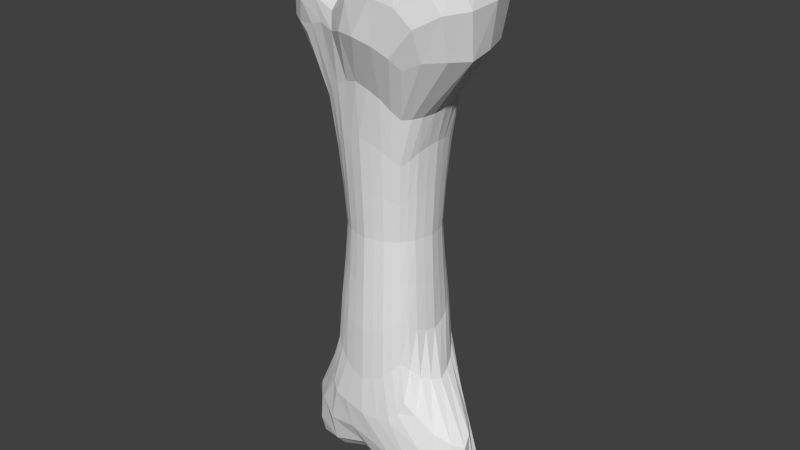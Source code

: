 # Source: Bone.blend  (saved by Blender 2.76.0; exported with 4.5.12 LTS)
import bpy
from mathutils import Matrix  # noqa: F401  (used for matrix-valued properties, if any)

bpy.ops.wm.read_factory_settings(use_empty=True)
scene = bpy.context.scene
scene.name = 'Scene'

# ---- collections
col_collection_1 = bpy.data.collections.new('Collection 1'); scene.collection.children.link(col_collection_1)

# ---- world
world_world = bpy.data.worlds.new('World'); scene.world = world_world
world_world.color = (0.05088, 0.05088, 0.05088)
world_world.use_sun_shadow = False
world_world.sun_shadow_jitter_overblur = 0.0
world_world.cycles.sampling_method = 'MANUAL'
world_world.cycles.sample_map_resolution = 256

# ---- meshes
me_cube_001 = bpy.data.meshes.new('Cube.001')
me_cube_001.from_pydata([(-0.8118, -0.7433, -2.965), (-1.194, -0.7321, 3.23), (-0.8658, 0.6894, -3.039), (-0.9538, 0.7322, 3.165), (0.8755, -0.8162, -2.922), (1.008, -1.047, 3.144), (0.9539, 0.602, -2.887), (0.7627, 1.125, 3.139), (-0.5706, -0.5706, -4.798e-09), (-1.871, 8.495e-11, 3.389), (-0.5706, 0.5706, -4.798e-09), (-1.682, -0.1418, -4.05), (-0.1887, 1.152, 3.52), (0.5706, 0.5706, -4.798e-09), (0.00315, 0.7388, -3.629), (1.744, 0.104, 3.34), (0.5706, -0.5706, -4.798e-09), (1.93, -0.4613, -3.573), (-0.12, -1.165, 3.548), (0.03972, -0.9782, -3.417), (0.349, -0.04157, 4.907), (0.4655, -0.3183, -4.928), (5.065e-10, -0.7939, -4.798e-09), (0.7939, 7.41e-10, -4.798e-09), (5.065e-10, 0.7939, -4.798e-09), (-0.7939, 7.41e-10, -4.798e-09), (-0.6584, -0.6584, 1.408), (-1.496, 0.4354, 3.313), (-0.6584, 0.6584, -1.411), (-1.358, -0.5135, -3.604), (0.3346, 1.245, 3.499), (0.6584, 0.6584, -1.411), (-0.759, 0.7432, -3.532), (1.587, -0.7091, 3.312), (0.6584, -0.6584, -1.411), (1.58, 0.05835, -3.28), (-0.7765, -0.8511, 3.495), (0.6459, -0.9529, -3.345), (-0.6584, -0.6584, -1.411), (-1.71, -0.4354, 3.339), (-0.6584, 0.6584, 1.406), (-1.446, 0.3207, -3.671), (-0.5635, 0.8878, 3.367), (0.6584, 0.6584, 1.423), (0.7542, 0.6711, -3.368), (1.318, 0.9695, 3.457), (0.6584, -0.6584, 1.406), (1.46, -0.7372, -3.334), (0.6028, -1.276, 3.493), (-0.6396, -0.8939, -3.312), (-1.378, 0.0004215, 4.311), (1.631, 0.05038, 4.861), (0.1858, -0.9463, 4.538), (0.008619, 0.9283, 4.423), (1.743, -0.4018, -5.287), (-0.8108, -0.2862, -4.91), (0.496, -0.843, -4.521), (0.5182, 0.238, -4.445), (6.408e-10, -0.8792, -1.788), (6.408e-10, -0.8792, 1.791), (0.351, -0.7185, -3.603e-09), (-0.351, -0.7185, -3.603e-09), (0.8792, 5.127e-10, -1.788), (0.8792, 5.127e-10, 1.693), (0.7185, 0.351, -3.603e-09), (0.7185, -0.351, -3.603e-09), (6.408e-10, 0.8792, -1.788), (6.408e-10, 0.8792, 1.792), (-0.351, 0.7185, -3.603e-09), (0.351, 0.7185, -3.603e-09), (-0.8792, 5.127e-10, -1.788), (-0.8955, 5.127e-10, 1.69), (-0.7185, -0.351, -3.603e-09), (-0.7185, 0.351, -3.603e-09), (-0.8085, 0.3961, 1.59), (-0.8121, -0.3961, 1.591), (-0.8085, -0.3961, -1.65), (0.3961, 0.8085, 1.655), (-0.3961, 0.8085, 1.643), (-0.3961, 0.8085, -1.65), (0.8085, -0.3961, 1.59), (0.8085, 0.3961, 1.612), (0.8085, 0.3961, -1.65), (-0.3961, -0.8085, 1.646), (0.3961, -0.8085, 1.642), (0.3961, -0.8085, -1.65), (-1.0, 0.2354, -4.654), (-0.8139, -0.7373, -4.525), (1.484, -0.8821, -4.712), (1.019, 1.241, 4.499), (1.38, -1.079, 4.545), (-1.261, -0.534, 4.089), (-1.04, 0.5539, 3.935), (1.66, 0.06355, -4.663), (-0.3961, -0.8085, -1.65), (0.8085, -0.3961, -1.65), (0.3961, 0.8085, -1.65), (-0.8085, 0.3961, -1.65), (-0.7769, -0.7026, 2.263), (-1.208, 0.603, 3.282), (-0.7026, 0.7026, -2.255), (-1.052, -0.6411, -3.224), (0.5849, 1.208, 3.331), (0.7116, 0.6974, -2.251), (-0.843, 0.7169, -3.299), (1.287, -0.9582, 3.292), (0.7029, -0.7028, -2.255), (1.197, 0.3737, -3.068), (-1.022, -0.7901, 3.406), (0.7754, -0.8868, -3.143), (-0.6073, -0.6073, -0.6923), (-1.846, -0.2219, 3.356), (-0.6073, 0.6073, 0.6923), (-1.628, 0.08556, -3.911), (-0.3618, 1.013, 3.397), (0.6073, 0.6073, 0.6923), (0.4401, 0.7072, -3.546), (1.607, 0.5646, 3.365), (0.6073, -0.6073, 0.6923), (1.756, -0.6258, -3.479), (0.2306, -1.267, 3.561), (-0.3598, -0.9396, -3.361), (-1.838, 0.0, 3.927), (1.038, -0.004881, 5.214), (-0.004683, -1.139, 4.026), (0.2821, 0.4966, 4.784), (2.041, -0.441, -4.616), (-0.07645, -0.2906, -4.57), (0.3271, -0.9648, -3.97), (0.5321, -0.03631, -4.766), (3.204e-10, -0.9038, -2.744), (5.737e-10, -0.8316, 0.8888), (0.4681, -0.6489, -3.603e-09), (-0.1808, -0.7645, -3.603e-09), (1.141, -0.139, -2.642), (0.8316, 6.268e-10, 0.8811), (0.6489, 0.4681, -3.603e-09), (0.7645, -0.1808, -3.603e-09), (-0.002294, 0.901, -2.748), (5.737e-10, 0.8316, 0.8888), (-0.4681, 0.6489, -3.603e-09), (0.1808, 0.7645, -3.603e-09), (-0.9908, -0.01593, -2.762), (-0.8316, 6.268e-10, 0.881), (-0.6489, -0.4681, -3.603e-09), (-0.7645, 0.1808, -3.603e-09), (-0.6073, -0.6073, 0.6923), (-1.738, 0.2219, 3.332), (-0.6073, 0.6073, -0.6923), (-1.571, -0.3371, -3.882), (0.03925, 1.225, 3.566), (0.6073, 0.6073, -0.6923), (-0.4673, 0.7492, -3.612), (1.752, -0.3304, 3.263), (0.6073, -0.6073, -0.6923), (1.845, -0.2378, -3.439), (-0.445, -0.9656, 3.438), (0.3901, -0.9711, -3.409), (-0.7026, -0.7026, -2.255), (-1.464, -0.6029, 3.32), (-0.7342, 0.7026, 2.243), (-1.128, 0.5242, -3.313), (-0.7736, 0.7947, 3.32), (0.6979, 0.7544, 2.285), (0.8691, 0.6383, -3.11), (0.9997, 1.118, 3.343), (0.7391, -0.7427, 2.224), (1.097, -0.7731, -3.112), (0.8724, -1.193, 3.338), (-0.7569, -0.8197, -3.148), (-0.3754, -0.009851, 4.276), (1.848, 0.1061, 4.101), (0.3376, -0.557, 4.844), (-0.164, 1.111, 3.945), (1.169, -0.3752, -5.349), (-1.394, -0.2592, -4.951), (0.5356, -0.6126, -4.79), (0.3395, 0.4354, -4.021), (5.737e-10, -0.8316, -0.8888), (-0.0001526, -0.9409, 2.738), (0.1808, -0.7645, -3.603e-09), (-0.4681, -0.6489, -3.603e-09), (0.8316, 6.268e-10, -0.8888), (1.008, 0.01514, 2.29), (0.7645, 0.1808, -3.603e-09), (0.6489, -0.4681, -3.603e-09), (5.737e-10, 0.8316, -0.8888), (-0.02165, 0.9437, 2.735), (-0.1808, 0.7645, -3.603e-09), (0.4681, 0.6489, -3.603e-09), (-0.8316, 6.268e-10, -0.8888), (-1.13, 2.563e-10, 2.386), (-0.7645, -0.1808, -3.603e-09), (-0.6489, 0.4681, -3.603e-09), (-0.7574, 0.3705, 0.8151), (-0.9575, 0.4142, 2.31), (-0.8561, 0.2034, 1.65), (-0.7399, 0.5365, 1.483), (-0.7574, -0.3705, 0.8153), (-1.011, -0.4142, 2.317), (-0.7399, -0.5365, 1.484), (-0.8632, -0.2034, 1.651), (-0.8484, -0.4143, -2.573), (-0.7574, -0.3705, -0.8164), (-0.7399, -0.5365, -1.514), (-0.852, -0.2034, -1.735), (0.3705, 0.7574, 0.8164), (0.3997, 0.8996, 2.589), (0.2034, 0.852, 1.742), (0.5365, 0.7399, 1.522), (-0.3705, 0.7574, 0.8164), (-0.4227, 0.8474, 2.538), (-0.5365, 0.7399, 1.506), (-0.2034, 0.852, 1.736), (-0.4168, 0.8417, -2.574), (-0.3705, 0.7574, -0.8164), (-0.5365, 0.7399, -1.514), (-0.2034, 0.852, -1.735), (0.7574, -0.3705, 0.8151), (0.9356, -0.4604, 2.235), (0.852, -0.2034, 1.65), (0.7399, -0.5365, 1.482), (0.7574, 0.3705, 0.8164), (0.8932, 0.5103, 2.316), (0.7399, 0.5365, 1.502), (0.852, 0.2034, 1.667), (0.9794, 0.334, -2.513), (0.7574, 0.3705, -0.8164), (0.7399, 0.5365, -1.514), (0.852, 0.2034, -1.735), (-0.3705, -0.7574, 0.8164), (-0.464, -0.8427, 2.567), (-0.2034, -0.852, 1.738), (-0.5365, -0.7399, 1.508), (0.3705, -0.7574, 0.8164), (0.4493, -0.9028, 2.544), (0.5365, -0.7399, 1.505), (0.2034, -0.852, 1.735), (0.4185, -0.8452, -2.571), (0.3705, -0.7574, -0.8164), (0.5365, -0.7399, -1.514), (0.2034, -0.852, -1.735), (-0.2142, 0.2236, -4.235), (-1.454, 0.2644, -4.435), (-0.8967, -0.03502, -4.881), (-1.034, 0.4914, -4.208), (-0.09946, -0.7933, -4.235), (-1.297, -0.6341, -4.341), (-0.8304, -0.843, -3.999), (-0.7981, -0.5342, -4.758), (1.667, -0.8509, -4.082), (1.048, -0.8816, -4.781), (1.138, -0.9887, -4.063), (1.681, -0.6612, -5.095), (0.5496, 1.148, 4.637), (1.308, 1.202, 4.091), (1.405, 0.7202, 4.7), (0.6057, 1.311, 4.066), (0.8899, -1.083, 4.747), (1.62, -0.9283, 4.045), (1.015, -1.258, 4.135), (1.587, -0.5835, 4.721), (-1.669, -0.4771, 3.81), (-0.4773, -0.6871, 3.981), (-1.064, -0.7173, 3.865), (-1.359, -0.2733, 4.246), (-1.396, 0.4807, 3.75), (-0.4686, 0.6907, 3.919), (-1.282, 0.2789, 4.194), (-0.7669, 0.7506, 3.662), (1.858, -0.005243, -3.977), (1.161, 0.1439, -4.775), (1.734, -0.1606, -5.082), (1.348, 0.2996, -4.021), (-0.4142, -0.8427, -2.573), (-0.3705, -0.7574, -0.8164), (-0.2034, -0.852, -1.735), (-0.5365, -0.7399, -1.514), (0.9446, -0.474, -2.528), (0.7574, -0.3705, -0.8164), (0.852, -0.2034, -1.735), (0.7399, -0.5365, -1.514), (0.4401, 0.8275, -2.561), (0.3705, 0.7574, -0.8164), (0.2034, 0.852, -1.735), (0.5365, 0.7399, -1.514), (-0.8588, 0.4082, -2.583), (-0.7574, 0.3705, -0.8164), (-0.852, 0.2034, -1.735), (-0.7399, 0.5365, -1.514), (-0.6878, 0.4972, -0.7462), (-0.8027, 0.1906, -0.8608), (-0.9355, 0.1979, -2.698), (0.4972, 0.6878, -0.7462), (0.1906, 0.8027, -0.8608), (0.227, 0.8715, -2.673), (0.6878, -0.4972, -0.7462), (0.8027, -0.1906, -0.8608), (1.061, -0.3179, -2.601), (-0.4972, -0.6878, -0.7462), (-0.1906, -0.8027, -0.8608), (-0.2119, -0.8803, -2.679), (0.9624, 0.3659, -4.19), (1.198, -0.1122, -5.161), (2.034, -0.2356, -4.361), (-0.4412, 0.9079, 3.638), (-0.4186, 0.3584, 4.197), (-1.695, 0.2444, 3.842), (-0.4124, -0.3633, 4.207), (-0.5069, -0.8782, 3.725), (-1.387, -0.6537, 3.709), (1.825, -0.4791, 4.053), (1.285, -1.172, 3.843), (0.5457, -1.239, 4.191), (0.9007, 1.284, 3.805), (1.665, 0.7237, 4.108), (0.91, 0.6486, 4.978), (1.183, -0.6555, -5.18), (0.7912, -0.9939, -4.124), (1.225, -0.9134, -3.616), (-1.362, -0.4654, -4.765), (-1.113, -0.74, -3.722), (-0.2598, -0.9193, -3.873), (-1.258, 0.5113, -3.88), (-1.457, -0.0142, -4.797), (-0.09852, -0.03064, -4.468), (0.1906, -0.8027, -0.8608), (0.4972, -0.6878, -0.7462), (0.5703, -0.7816, -2.393), (0.2237, -0.9421, 2.671), (0.6085, -0.8302, 2.367), (0.4972, -0.6878, 0.7462), (-0.632, -0.7806, 2.407), (-0.2341, -0.8863, 2.673), (-0.1906, -0.8027, 0.8608), (0.8027, 0.1906, -0.8608), (0.6878, 0.4972, -0.7462), (0.8325, 0.5383, -2.371), (0.9674, 0.2685, 2.302), (0.7988, 0.6531, 2.296), (0.6878, 0.4972, 0.7462), (0.8465, -0.6238, 2.226), (0.9864, -0.2341, 2.244), (0.8027, -0.1906, 0.8559), (-0.1906, 0.8027, -0.8608), (-0.4972, 0.6878, -0.7462), (-0.5688, 0.7806, -2.393), (-0.213, 0.8965, 2.664), (-0.5922, 0.7807, 2.382), (-0.4972, 0.6878, 0.7462), (0.5601, 0.8392, 2.423), (0.1872, 0.9363, 2.692), (0.1906, 0.8027, 0.8608), (-0.8027, -0.1906, -0.8608), (-0.6878, -0.4972, -0.7462), (-0.7806, -0.5688, -2.393), (-1.096, -0.2119, 2.348), (-0.8996, -0.5688, 2.277), (-0.6878, -0.4972, 0.7462), (-0.8521, 0.5688, 2.268), (-1.056, 0.2119, 2.343), (-0.8027, 0.1906, 0.8559), (-0.6878, 0.4972, 0.7462), (-0.8027, -0.1906, 0.8561), (-0.926, -0.2189, -2.687), (0.4972, 0.6878, 0.7462), (-0.1906, 0.8027, 0.8608), (-0.2183, 0.8779, -2.684), (0.6878, -0.4972, 0.7462), (0.8027, 0.1906, 0.859), (1.085, 0.09207, -2.59), (-0.4972, -0.6878, 0.7462), (0.1906, -0.8027, 0.8608), (0.2125, -0.8807, -2.679), (-0.4149, 0.445, -4.026), (-0.04151, -0.564, -4.442), (1.931, -0.6684, -4.418), (0.198, 1.265, 4.115), (1.053, -0.6152, 5.036), (-1.82, -0.2441, 3.871), (-1.068, 0.6597, 3.614), (1.392, 0.2919, -3.533), (-0.5688, -0.7806, -2.393), (0.8068, -0.5841, -2.382), (0.585, 0.7711, -2.386), (-0.7806, 0.5688, -2.393)], [], [(385, 100, 2, 161), (384, 103, 6, 164), (383, 106, 4, 167), (382, 158, 0, 169), (381, 164, 6, 107), (380, 162, 3, 99), (379, 122, 9, 111), (378, 123, 20, 172), (377, 150, 12, 173), (376, 126, 17, 119), (375, 127, 21, 176), (374, 152, 14, 177), (373, 130, 19, 157), (372, 131, 22, 180), (371, 146, 8, 181), (370, 134, 17, 155), (369, 135, 23, 184), (368, 118, 16, 185), (367, 138, 14, 152), (366, 139, 24, 188), (365, 115, 13, 189), (364, 142, 11, 149), (363, 143, 25, 192), (362, 112, 10, 193), (361, 194, 73, 145), (360, 195, 74, 196), (359, 160, 40, 197), (358, 198, 72, 144), (357, 199, 75, 200), (356, 191, 71, 201), (355, 202, 29, 101), (354, 203, 76, 204), (353, 190, 70, 205), (352, 206, 69, 141), (351, 207, 77, 208), (350, 163, 43, 209), (349, 210, 68, 140), (348, 211, 78, 212), (347, 187, 67, 213), (346, 214, 32, 104), (345, 215, 79, 216), (344, 186, 66, 217), (343, 218, 65, 137), (342, 219, 80, 220), (341, 166, 46, 221), (340, 222, 64, 136), (339, 223, 81, 224), (338, 183, 63, 225), (337, 226, 35, 107), (336, 227, 82, 228), (335, 182, 62, 229), (334, 230, 61, 133), (333, 231, 83, 232), (332, 98, 26, 233), (331, 234, 60, 132), (330, 235, 84, 236), (329, 179, 59, 237), (328, 238, 37, 109), (327, 239, 85, 240), (326, 178, 58, 241), (325, 242, 57, 129), (324, 243, 86, 244), (323, 104, 32, 245), (322, 246, 56, 128), (321, 247, 87, 248), (320, 175, 55, 249), (319, 250, 47, 167), (318, 251, 88, 252), (317, 174, 54, 253), (316, 254, 53, 125), (315, 255, 89, 256), (314, 102, 30, 257), (313, 258, 52, 124), (312, 259, 90, 260), (311, 171, 51, 261), (310, 262, 39, 159), (309, 263, 91, 264), (308, 170, 50, 265), (307, 266, 27, 147), (306, 267, 92, 268), (305, 114, 42, 269), (304, 270, 35, 155), (303, 271, 93, 272), (302, 116, 44, 273), (301, 274, 49, 121), (300, 275, 94, 276), (299, 110, 38, 277), (298, 278, 47, 119), (297, 279, 95, 280), (296, 154, 34, 281), (295, 282, 44, 116), (294, 283, 96, 284), (293, 151, 31, 285), (292, 286, 41, 113), (291, 287, 97, 288), (290, 148, 28, 289), (287, 290, 289, 97), (73, 193, 290, 287), (193, 10, 148, 290), (190, 291, 288, 70), (25, 145, 291, 190), (145, 73, 287, 291), (142, 292, 113, 11), (70, 288, 292, 142), (288, 97, 286, 292), (283, 293, 285, 96), (69, 189, 293, 283), (189, 13, 151, 293), (186, 294, 284, 66), (24, 141, 294, 186), (141, 69, 283, 294), (138, 295, 116, 14), (66, 284, 295, 138), (284, 96, 282, 295), (279, 296, 281, 95), (65, 185, 296, 279), (185, 16, 154, 296), (182, 297, 280, 62), (23, 137, 297, 182), (137, 65, 279, 297), (134, 298, 119, 17), (62, 280, 298, 134), (280, 95, 278, 298), (275, 299, 277, 94), (61, 181, 299, 275), (181, 8, 110, 299), (178, 300, 276, 58), (22, 133, 300, 178), (133, 61, 275, 300), (130, 301, 121, 19), (58, 276, 301, 130), (276, 94, 274, 301), (271, 302, 273, 93), (57, 177, 302, 271), (177, 14, 116, 302), (174, 303, 272, 54), (21, 129, 303, 174), (129, 57, 271, 303), (126, 304, 155, 17), (54, 272, 304, 126), (272, 93, 270, 304), (267, 305, 269, 92), (53, 173, 305, 267), (173, 12, 114, 305), (170, 306, 268, 50), (20, 125, 306, 170), (125, 53, 267, 306), (122, 307, 147, 9), (50, 268, 307, 122), (268, 92, 266, 307), (263, 308, 265, 91), (52, 172, 308, 263), (172, 20, 170, 308), (156, 309, 264, 36), (18, 124, 309, 156), (124, 52, 263, 309), (108, 310, 159, 1), (36, 264, 310, 108), (264, 91, 262, 310), (259, 311, 261, 90), (33, 153, 311, 259), (153, 15, 171, 311), (168, 312, 260, 48), (5, 105, 312, 168), (105, 33, 259, 312), (120, 313, 124, 18), (48, 260, 313, 120), (260, 90, 258, 313), (255, 314, 257, 89), (45, 165, 314, 255), (165, 7, 102, 314), (171, 315, 256, 51), (15, 117, 315, 171), (117, 45, 255, 315), (123, 316, 125, 20), (51, 256, 316, 123), (256, 89, 254, 316), (251, 317, 253, 88), (56, 176, 317, 251), (176, 21, 174, 317), (157, 318, 252, 37), (19, 128, 318, 157), (128, 56, 251, 318), (109, 319, 167, 4), (37, 252, 319, 109), (252, 88, 250, 319), (247, 320, 249, 87), (29, 149, 320, 247), (149, 11, 175, 320), (169, 321, 248, 49), (0, 101, 321, 169), (101, 29, 247, 321), (121, 322, 128, 19), (49, 248, 322, 121), (248, 87, 246, 322), (243, 323, 245, 86), (41, 161, 323, 243), (161, 2, 104, 323), (175, 324, 244, 55), (11, 113, 324, 175), (113, 41, 243, 324), (127, 325, 129, 21), (55, 244, 325, 127), (244, 86, 242, 325), (239, 326, 241, 85), (60, 180, 326, 239), (180, 22, 178, 326), (154, 327, 240, 34), (16, 132, 327, 154), (132, 60, 239, 327), (106, 328, 109, 4), (34, 240, 328, 106), (240, 85, 238, 328), (235, 329, 237, 84), (48, 120, 329, 235), (120, 18, 179, 329), (166, 330, 236, 46), (5, 168, 330, 166), (168, 48, 235, 330), (118, 331, 132, 16), (46, 236, 331, 118), (236, 84, 234, 331), (231, 332, 233, 83), (36, 108, 332, 231), (108, 1, 98, 332), (179, 333, 232, 59), (18, 156, 333, 179), (156, 36, 231, 333), (131, 334, 133, 22), (59, 232, 334, 131), (232, 83, 230, 334), (227, 335, 229, 82), (64, 184, 335, 227), (184, 23, 182, 335), (151, 336, 228, 31), (13, 136, 336, 151), (136, 64, 227, 336), (103, 337, 107, 6), (31, 228, 337, 103), (228, 82, 226, 337), (223, 338, 225, 81), (45, 117, 338, 223), (117, 15, 183, 338), (163, 339, 224, 43), (7, 165, 339, 163), (165, 45, 223, 339), (115, 340, 136, 13), (43, 224, 340, 115), (224, 81, 222, 340), (219, 341, 221, 80), (33, 105, 341, 219), (105, 5, 166, 341), (183, 342, 220, 63), (15, 153, 342, 183), (153, 33, 219, 342), (135, 343, 137, 23), (63, 220, 343, 135), (220, 80, 218, 343), (215, 344, 217, 79), (68, 188, 344, 215), (188, 24, 186, 344), (148, 345, 216, 28), (10, 140, 345, 148), (140, 68, 215, 345), (100, 346, 104, 2), (28, 216, 346, 100), (216, 79, 214, 346), (211, 347, 213, 78), (42, 114, 347, 211), (114, 12, 187, 347), (160, 348, 212, 40), (3, 162, 348, 160), (162, 42, 211, 348), (112, 349, 140, 10), (40, 212, 349, 112), (212, 78, 210, 349), (207, 350, 209, 77), (30, 102, 350, 207), (102, 7, 163, 350), (187, 351, 208, 67), (12, 150, 351, 187), (150, 30, 207, 351), (139, 352, 141, 24), (67, 208, 352, 139), (208, 77, 206, 352), (203, 353, 205, 76), (72, 192, 353, 203), (192, 25, 190, 353), (110, 354, 204, 38), (8, 144, 354, 110), (144, 72, 203, 354), (158, 355, 101, 0), (38, 204, 355, 158), (204, 76, 202, 355), (199, 356, 201, 75), (39, 111, 356, 199), (111, 9, 191, 356), (98, 357, 200, 26), (1, 159, 357, 98), (159, 39, 199, 357), (146, 358, 144, 8), (26, 200, 358, 146), (200, 75, 198, 358), (195, 359, 197, 74), (27, 99, 359, 195), (99, 3, 160, 359), (191, 360, 196, 71), (9, 147, 360, 191), (147, 27, 195, 360), (143, 361, 145, 25), (71, 196, 361, 143), (196, 74, 194, 361), (194, 362, 193, 73), (74, 197, 362, 194), (197, 40, 112, 362), (198, 363, 192, 72), (75, 201, 363, 198), (201, 71, 143, 363), (202, 364, 149, 29), (76, 205, 364, 202), (205, 70, 142, 364), (206, 365, 189, 69), (77, 209, 365, 206), (209, 43, 115, 365), (210, 366, 188, 68), (78, 213, 366, 210), (213, 67, 139, 366), (214, 367, 152, 32), (79, 217, 367, 214), (217, 66, 138, 367), (218, 368, 185, 65), (80, 221, 368, 218), (221, 46, 118, 368), (222, 369, 184, 64), (81, 225, 369, 222), (225, 63, 135, 369), (226, 370, 155, 35), (82, 229, 370, 226), (229, 62, 134, 370), (230, 371, 181, 61), (83, 233, 371, 230), (233, 26, 146, 371), (234, 372, 180, 60), (84, 237, 372, 234), (237, 59, 131, 372), (238, 373, 157, 37), (85, 241, 373, 238), (241, 58, 130, 373), (242, 374, 177, 57), (86, 245, 374, 242), (245, 32, 152, 374), (246, 375, 176, 56), (87, 249, 375, 246), (249, 55, 127, 375), (250, 376, 119, 47), (88, 253, 376, 250), (253, 54, 126, 376), (254, 377, 173, 53), (89, 257, 377, 254), (257, 30, 150, 377), (258, 378, 172, 52), (90, 261, 378, 258), (261, 51, 123, 378), (262, 379, 111, 39), (91, 265, 379, 262), (265, 50, 122, 379), (266, 380, 99, 27), (92, 269, 380, 266), (269, 42, 162, 380), (270, 381, 107, 35), (93, 273, 381, 270), (273, 44, 164, 381), (274, 382, 169, 49), (94, 277, 382, 274), (277, 38, 158, 382), (278, 383, 167, 47), (95, 281, 383, 278), (281, 34, 106, 383), (282, 384, 164, 44), (96, 285, 384, 282), (285, 31, 103, 384), (286, 385, 161, 41), (97, 289, 385, 286), (289, 28, 100, 385)])
_uv = me_cube_001.uv_layers.new(name='UVMap')
_uv.uv.foreach_set('vector', [0.4392, 0.584, 0.4458, 0.5758, 0.4442, 0.6226, 0.4295, 0.6408, 0.6862, 0.5638, 0.6921, 0.5563, 0.7022, 0.5944, 0.6991, 0.6071, 0.5013, 0.7356, 0.4944, 0.7384, 0.4871, 0.7184, 0.4937, 0.7068, 0.7884, 0.5147, 0.7941, 0.5065, 0.7931, 0.5482, 0.7883, 0.559, 0.7268, 0.6333, 0.6991, 0.6071, 0.7022, 0.5944, 0.7185, 0.6054, 0.3827, 0.2481, 0.4024, 0.2614, 0.3936, 0.2724, 0.3773, 0.2686, 0.8322, 0.1456, 0.8456, 0.1424, 0.8459, 0.174, 0.8337, 0.1759, 0.1798, 0.7117, 0.2111, 0.695, 0.2223, 0.7335, 0.1979, 0.7484, 0.4542, 0.2054, 0.4501, 0.2385, 0.4381, 0.2439, 0.4346, 0.2192, 0.7875, 0.6848, 0.7778, 0.6976, 0.7755, 0.636, 0.781, 0.6291, 0.2554, 0.6163, 0.254, 0.6315, 0.2257, 0.6448, 0.2254, 0.6282, 0.548, 0.5712, 0.5476, 0.5408, 0.5732, 0.5444, 0.5892, 0.5751, 0.2436, 0.518, 0.2553, 0.5218, 0.2549, 0.5523, 0.236, 0.5499, 0.2396, 0.3466, 0.2501, 0.3455, 0.2507, 0.3904, 0.2407, 0.3902, 0.7928, 0.3302, 0.7984, 0.3333, 0.7999, 0.374, 0.7945, 0.3741, 0.7306, 0.5761, 0.7438, 0.5787, 0.7755, 0.636, 0.7622, 0.6284, 0.716, 0.3731, 0.7265, 0.3714, 0.727, 0.4228, 0.717, 0.4232, 0.2093, 0.3589, 0.215, 0.3585, 0.2174, 0.3939, 0.2119, 0.3967, 0.5635, 0.4932, 0.5754, 0.4966, 0.5732, 0.5444, 0.5476, 0.5408, 0.4476, 0.3925, 0.4568, 0.3884, 0.4625, 0.4385, 0.4535, 0.4409, 0.6849, 0.3798, 0.6911, 0.3832, 0.6933, 0.4235, 0.6874, 0.4232, 0.8227, 0.5319, 0.8343, 0.5363, 0.8354, 0.6116, 0.8236, 0.6017, 0.8231, 0.3236, 0.8337, 0.3222, 0.8332, 0.374, 0.8231, 0.374, 0.4168, 0.4042, 0.4242, 0.4068, 0.4301, 0.4453, 0.4234, 0.4458, 0.8436, 0.3237, 0.8528, 0.3262, 0.8512, 0.3742, 0.8426, 0.3741, 0.8478, 0.2361, 0.8576, 0.2382, 0.8548, 0.2806, 0.845, 0.277, 0.3999, 0.3208, 0.4096, 0.3213, 0.418, 0.3674, 0.41, 0.3634, 0.8053, 0.3301, 0.8129, 0.326, 0.8134, 0.374, 0.8063, 0.374, 0.804, 0.2399, 0.8136, 0.2375, 0.8122, 0.2804, 0.8038, 0.2866, 0.8255, 0.2357, 0.8373, 0.2335, 0.8345, 0.2746, 0.8232, 0.2769, 0.8022, 0.5146, 0.8113, 0.5252, 0.8117, 0.5855, 0.8013, 0.5633, 0.8051, 0.4179, 0.8128, 0.422, 0.8119, 0.471, 0.8036, 0.463, 0.823, 0.4246, 0.8335, 0.4263, 0.834, 0.4791, 0.8227, 0.476, 0.5914, 0.3276, 0.6009, 0.3322, 0.5982, 0.3726, 0.5892, 0.3702, 0.595, 0.2352, 0.6063, 0.2424, 0.604, 0.2903, 0.5939, 0.2837, 0.6144, 0.2532, 0.6212, 0.2634, 0.6171, 0.3078, 0.611, 0.2997, 0.4313, 0.4027, 0.4385, 0.3973, 0.4445, 0.4431, 0.4371, 0.4443, 0.4173, 0.3119, 0.4257, 0.301, 0.4326, 0.3511, 0.4253, 0.3605, 0.4356, 0.2912, 0.4451, 0.2847, 0.4513, 0.3375, 0.4418, 0.3434, 0.4553, 0.5823, 0.4654, 0.5907, 0.4545, 0.6493, 0.4481, 0.6371, 0.4428, 0.4873, 0.4512, 0.4899, 0.4581, 0.5378, 0.4487, 0.5317, 0.461, 0.4901, 0.4706, 0.4892, 0.479, 0.5404, 0.4687, 0.5402, 0.7359, 0.3721, 0.7446, 0.3737, 0.744, 0.4213, 0.7359, 0.4221, 0.7396, 0.2916, 0.7505, 0.2912, 0.7458, 0.3286, 0.7364, 0.3258, 0.2006, 0.2811, 0.2078, 0.2781, 0.2121, 0.3215, 0.2061, 0.3211, 0.6982, 0.3801, 0.7059, 0.3759, 0.7073, 0.4235, 0.7, 0.4235, 0.69, 0.2904, 0.699, 0.2893, 0.7044, 0.3297, 0.6961, 0.3362, 0.7129, 0.2897, 0.7269, 0.2898, 0.7262, 0.3241, 0.7152, 0.3261, 0.7027, 0.5634, 0.7161, 0.5718, 0.7419, 0.6187, 0.7185, 0.6054, 0.7002, 0.4675, 0.7081, 0.4715, 0.7087, 0.5206, 0.7, 0.5128, 0.7183, 0.4738, 0.7288, 0.475, 0.7308, 0.5278, 0.7197, 0.5252, 0.26, 0.349, 0.2692, 0.3537, 0.2686, 0.395, 0.2601, 0.3924, 0.2613, 0.2575, 0.2732, 0.2656, 0.2702, 0.3115, 0.2603, 0.3044, 0.2816, 0.2764, 0.2886, 0.2869, 0.2827, 0.3296, 0.277, 0.3213, 0.2219, 0.354, 0.2294, 0.3491, 0.231, 0.3906, 0.2238, 0.3921, 0.2158, 0.2691, 0.225, 0.2591, 0.2277, 0.3068, 0.2195, 0.3148, 0.2374, 0.253, 0.2493, 0.2512, 0.2497, 0.2996, 0.2385, 0.302, 0.2228, 0.5049, 0.232, 0.5125, 0.222, 0.5458, 0.214, 0.5372, 0.2236, 0.4274, 0.2314, 0.4294, 0.2316, 0.4686, 0.2231, 0.4632, 0.2416, 0.4312, 0.2522, 0.4329, 0.2539, 0.4756, 0.2426, 0.4726, 0.5618, 0.61, 0.5573, 0.5897, 0.5971, 0.603, 0.5958, 0.6277, 0.4871, 0.6184, 0.4894, 0.5917, 0.5137, 0.6054, 0.5174, 0.626, 0.4277, 0.6747, 0.4481, 0.6371, 0.4545, 0.6493, 0.4396, 0.69, 0.2708, 0.5784, 0.2611, 0.5992, 0.2301, 0.608, 0.24, 0.5781, 0.3141, 0.5819, 0.3234, 0.6169, 0.299, 0.6197, 0.3006, 0.5906, 0.3253, 0.6434, 0.3247, 0.6593, 0.2938, 0.6529, 0.2959, 0.6375, 0.1908, 0.5568, 0.1669, 0.5789, 0.1757, 0.547, 0.1953, 0.5372, 0.2156, 0.5819, 0.2012, 0.6161, 0.1778, 0.61, 0.1969, 0.5769, 0.1917, 0.6421, 0.1892, 0.6593, 0.1587, 0.6519, 0.1649, 0.6346, 0.4599, 0.1424, 0.4622, 0.1701, 0.4329, 0.1885, 0.4287, 0.1614, 0.699, 0.1888, 0.6678, 0.1895, 0.6602, 0.1644, 0.6938, 0.1528, 0.638, 0.1736, 0.6194, 0.1974, 0.6063, 0.1868, 0.6224, 0.1588, 0.1509, 0.7597, 0.1579, 0.7344, 0.1791, 0.7685, 0.1671, 0.7865, 0.1819, 0.1815, 0.1607, 0.1773, 0.1749, 0.1494, 0.1971, 0.1662, 0.7646, 0.189, 0.7344, 0.1881, 0.7325, 0.1424, 0.765, 0.1485, 0.8052, 0.1554, 0.818, 0.1493, 0.8206, 0.1769, 0.8088, 0.1782, 0.1874, 0.8073, 0.1994, 0.7991, 0.2283, 0.8351, 0.2113, 0.8311, 0.2162, 0.7857, 0.2326, 0.7739, 0.2593, 0.8255, 0.2452, 0.8323, 0.34, 0.2415, 0.3615, 0.244, 0.359, 0.2699, 0.3413, 0.2709, 0.3977, 0.2038, 0.408, 0.2224, 0.3782, 0.2288, 0.3568, 0.2158, 0.4183, 0.2393, 0.427, 0.2525, 0.4143, 0.2563, 0.3986, 0.2416, 0.7666, 0.6832, 0.751, 0.6606, 0.7419, 0.6187, 0.7622, 0.6284, 0.6311, 0.6525, 0.6312, 0.6252, 0.6582, 0.6251, 0.6602, 0.6531, 0.6226, 0.5887, 0.5971, 0.5436, 0.6144, 0.5379, 0.6436, 0.5848, 0.2663, 0.5207, 0.2766, 0.5179, 0.2902, 0.554, 0.2758, 0.5532, 0.2621, 0.4336, 0.2711, 0.434, 0.2741, 0.4735, 0.2644, 0.4751, 0.7927, 0.4179, 0.7983, 0.4147, 0.7961, 0.4569, 0.7903, 0.4631, 0.5184, 0.7292, 0.5087, 0.7307, 0.5041, 0.6878, 0.5166, 0.6754, 0.7382, 0.4726, 0.7467, 0.4692, 0.7501, 0.5182, 0.7409, 0.524, 0.752, 0.4644, 0.7563, 0.4605, 0.7608, 0.5027, 0.756, 0.5095, 0.5878, 0.4952, 0.5994, 0.4923, 0.6144, 0.5379, 0.5971, 0.5436, 0.5885, 0.4103, 0.5982, 0.4106, 0.5984, 0.449, 0.588, 0.4507, 0.6869, 0.4671, 0.6929, 0.4643, 0.6921, 0.5067, 0.6859, 0.5124, 0.8452, 0.5326, 0.8556, 0.5259, 0.8576, 0.5895, 0.847, 0.6035, 0.8435, 0.4247, 0.8526, 0.4222, 0.8545, 0.4712, 0.8446, 0.4761, 0.4283, 0.4888, 0.435, 0.4853, 0.4399, 0.5271, 0.4332, 0.5333, 0.4218, 0.493, 0.4283, 0.4888, 0.4332, 0.5333, 0.4268, 0.5411, 0.4166, 0.446, 0.4234, 0.4458, 0.4283, 0.4888, 0.4218, 0.493, 0.4234, 0.4458, 0.4301, 0.4453, 0.435, 0.4853, 0.4283, 0.4888, 0.8335, 0.4263, 0.8435, 0.4247, 0.8446, 0.4761, 0.834, 0.4791, 0.8332, 0.374, 0.8426, 0.3741, 0.8435, 0.4247, 0.8335, 0.4263, 0.8426, 0.3741, 0.8512, 0.3742, 0.8526, 0.4222, 0.8435, 0.4247, 0.8343, 0.5363, 0.8452, 0.5326, 0.847, 0.6035, 0.8354, 0.6116, 0.834, 0.4791, 0.8446, 0.4761, 0.8452, 0.5326, 0.8343, 0.5363, 0.8446, 0.4761, 0.8545, 0.4712, 0.8556, 0.5259, 0.8452, 0.5326, 0.6811, 0.4708, 0.6869, 0.4671, 0.6859, 0.5124, 0.68, 0.5199, 0.6818, 0.4229, 0.6874, 0.4232, 0.6869, 0.4671, 0.6811, 0.4708, 0.6874, 0.4232, 0.6933, 0.4235, 0.6929, 0.4643, 0.6869, 0.4671, 0.5782, 0.4097, 0.5885, 0.4103, 0.588, 0.4507, 0.577, 0.4513, 0.5795, 0.3683, 0.5892, 0.3702, 0.5885, 0.4103, 0.5782, 0.4097, 0.5892, 0.3702, 0.5982, 0.3726, 0.5982, 0.4106, 0.5885, 0.4103, 0.5754, 0.4966, 0.5878, 0.4952, 0.5971, 0.5436, 0.5732, 0.5444, 0.577, 0.4513, 0.588, 0.4507, 0.5878, 0.4952, 0.5754, 0.4966, 0.588, 0.4507, 0.5984, 0.449, 0.5994, 0.4923, 0.5878, 0.4952, 0.7467, 0.4692, 0.752, 0.4644, 0.756, 0.5095, 0.7501, 0.5182, 0.744, 0.4213, 0.7489, 0.4206, 0.752, 0.4644, 0.7467, 0.4692, 0.2119, 0.3967, 0.2174, 0.3939, 0.2167, 0.4266, 0.2111, 0.4322, 0.7288, 0.475, 0.7382, 0.4726, 0.7409, 0.524, 0.7308, 0.5278, 0.727, 0.4228, 0.7359, 0.4221, 0.7382, 0.4726, 0.7288, 0.475, 0.7359, 0.4221, 0.744, 0.4213, 0.7467, 0.4692, 0.7382, 0.4726, 0.5282, 0.7305, 0.5184, 0.7292, 0.5166, 0.6754, 0.5282, 0.6711, 0.7308, 0.5278, 0.7409, 0.524, 0.7516, 0.5753, 0.7438, 0.5787, 0.7409, 0.524, 0.7501, 0.5182, 0.7577, 0.57, 0.7516, 0.5753, 0.2711, 0.434, 0.277, 0.4335, 0.2806, 0.4699, 0.2741, 0.4735, 0.7894, 0.3741, 0.7945, 0.3741, 0.7927, 0.4179, 0.7875, 0.4221, 0.7945, 0.3741, 0.7999, 0.374, 0.7983, 0.4147, 0.7927, 0.4179, 0.2522, 0.4329, 0.2621, 0.4336, 0.2644, 0.4751, 0.2539, 0.4756, 0.2507, 0.3904, 0.2601, 0.3924, 0.2621, 0.4336, 0.2522, 0.4329, 0.2601, 0.3924, 0.2686, 0.395, 0.2711, 0.434, 0.2621, 0.4336, 0.2553, 0.5218, 0.2663, 0.5207, 0.2758, 0.5532, 0.2549, 0.5523, 0.2539, 0.4756, 0.2644, 0.4751, 0.2663, 0.5207, 0.2553, 0.5218, 0.2644, 0.4751, 0.2741, 0.4735, 0.2766, 0.5179, 0.2663, 0.5207, 0.6312, 0.6252, 0.6226, 0.5887, 0.6436, 0.5848, 0.6582, 0.6251, 0.5971, 0.603, 0.5892, 0.5751, 0.6226, 0.5887, 0.6312, 0.6252, 0.5892, 0.5751, 0.5732, 0.5444, 0.5971, 0.5436, 0.6226, 0.5887, 0.6277, 0.6702, 0.6311, 0.6525, 0.6602, 0.6531, 0.659, 0.6711, 0.5902, 0.6446, 0.5958, 0.6277, 0.6311, 0.6525, 0.6277, 0.6702, 0.5958, 0.6277, 0.5971, 0.603, 0.6312, 0.6252, 0.6311, 0.6525, 0.7778, 0.6976, 0.7666, 0.6832, 0.7622, 0.6284, 0.7755, 0.636, 0.7714, 0.7356, 0.7584, 0.7243, 0.7666, 0.6832, 0.7778, 0.6976, 0.7584, 0.7243, 0.7449, 0.7001, 0.751, 0.6606, 0.7666, 0.6832, 0.408, 0.2224, 0.4183, 0.2393, 0.3986, 0.2416, 0.3782, 0.2288, 0.4329, 0.1885, 0.4346, 0.2192, 0.4183, 0.2393, 0.408, 0.2224, 0.4346, 0.2192, 0.4381, 0.2439, 0.427, 0.2525, 0.4183, 0.2393, 0.2326, 0.7739, 0.2495, 0.7667, 0.2679, 0.8137, 0.2593, 0.8255, 0.2223, 0.7335, 0.247, 0.7232, 0.2495, 0.7667, 0.2326, 0.7739, 0.4287, 0.1614, 0.4329, 0.1885, 0.408, 0.2224, 0.3977, 0.2038, 0.3253, 0.2372, 0.34, 0.2415, 0.3413, 0.2709, 0.328, 0.2682, 0.3429, 0.2089, 0.3568, 0.2158, 0.34, 0.2415, 0.3253, 0.2372, 0.3568, 0.2158, 0.3782, 0.2288, 0.3615, 0.244, 0.34, 0.2415, 0.1994, 0.7991, 0.2162, 0.7857, 0.2452, 0.8323, 0.2283, 0.8351, 0.2679, 0.6859, 0.2731, 0.6593, 0.3092, 0.6765, 0.3034, 0.6978, 0.1979, 0.7484, 0.2223, 0.7335, 0.2326, 0.7739, 0.2162, 0.7857, 0.2726, 0.2187, 0.2745, 0.2078, 0.3023, 0.2094, 0.2889, 0.2216, 0.2942, 0.7375, 0.2783, 0.7151, 0.304, 0.7161, 0.3092, 0.7331, 0.2783, 0.7151, 0.2679, 0.6859, 0.3034, 0.6978, 0.304, 0.7161, 0.3015, 0.2294, 0.319, 0.2211, 0.3229, 0.2423, 0.3102, 0.241, 0.2889, 0.2216, 0.3023, 0.2094, 0.319, 0.2211, 0.3015, 0.2294, 0.2113, 0.8311, 0.2283, 0.8351, 0.237, 0.8564, 0.2201, 0.847, 0.7845, 0.1871, 0.7646, 0.189, 0.765, 0.1485, 0.7875, 0.1562, 0.7734, 0.2306, 0.7566, 0.2354, 0.7646, 0.189, 0.7845, 0.1871, 0.7566, 0.2354, 0.7337, 0.2322, 0.7344, 0.1881, 0.7646, 0.189, 0.2049, 0.2083, 0.1819, 0.1815, 0.1971, 0.1662, 0.2202, 0.1997, 0.1961, 0.2216, 0.1799, 0.2154, 0.1819, 0.1815, 0.2049, 0.2083, 0.1799, 0.2154, 0.1607, 0.2205, 0.1607, 0.1773, 0.1819, 0.1815, 0.24, 0.1989, 0.222, 0.1669, 0.2505, 0.1816, 0.2575, 0.205, 0.2202, 0.1997, 0.1971, 0.1662, 0.222, 0.1669, 0.24, 0.1989, 0.1971, 0.1662, 0.1749, 0.1494, 0.201, 0.1424, 0.222, 0.1669, 0.6602, 0.1648, 0.638, 0.1736, 0.6224, 0.1588, 0.6453, 0.1424, 0.6584, 0.203, 0.6416, 0.2019, 0.638, 0.1736, 0.6602, 0.1648, 0.6416, 0.2019, 0.6284, 0.2103, 0.6194, 0.1974, 0.638, 0.1736, 0.7344, 0.1881, 0.699, 0.1888, 0.6938, 0.1528, 0.7325, 0.1424, 0.7337, 0.2322, 0.7072, 0.2314, 0.699, 0.1888, 0.7344, 0.1881, 0.7072, 0.2314, 0.6809, 0.2259, 0.6678, 0.1895, 0.699, 0.1888, 0.2111, 0.695, 0.2409, 0.6854, 0.247, 0.7232, 0.2223, 0.7335, 0.193, 0.6647, 0.2272, 0.6593, 0.2409, 0.6854, 0.2111, 0.695, 0.2272, 0.6593, 0.258, 0.6665, 0.2679, 0.6926, 0.2409, 0.6854, 0.2012, 0.6161, 0.1917, 0.6421, 0.1649, 0.6346, 0.1778, 0.61, 0.2301, 0.608, 0.2254, 0.6282, 0.1917, 0.6421, 0.2012, 0.6161, 0.2254, 0.6282, 0.2257, 0.6448, 0.1892, 0.6593, 0.1917, 0.6421, 0.236, 0.5499, 0.2156, 0.5819, 0.1969, 0.5769, 0.222, 0.5458, 0.2549, 0.5523, 0.24, 0.5781, 0.2156, 0.5819, 0.236, 0.5499, 0.24, 0.5781, 0.2301, 0.608, 0.2012, 0.6161, 0.2156, 0.5819, 0.214, 0.5372, 0.1908, 0.5568, 0.1953, 0.5372, 0.2075, 0.5279, 0.222, 0.5458, 0.1969, 0.5769, 0.1908, 0.5568, 0.214, 0.5372, 0.1969, 0.5769, 0.1778, 0.61, 0.1669, 0.5789, 0.1908, 0.5568, 0.3234, 0.6169, 0.3253, 0.6434, 0.2959, 0.6375, 0.299, 0.6197, 0.8117, 0.5855, 0.8236, 0.6017, 0.8142, 0.6537, 0.8044, 0.6288, 0.8236, 0.6017, 0.8354, 0.6116, 0.8257, 0.6647, 0.8142, 0.6537, 0.2953, 0.549, 0.3141, 0.5819, 0.3006, 0.5906, 0.2902, 0.554, 0.7931, 0.5482, 0.8013, 0.5633, 0.7967, 0.5925, 0.7883, 0.559, 0.8013, 0.5633, 0.8117, 0.5855, 0.8044, 0.6288, 0.7967, 0.5925, 0.2758, 0.5532, 0.2708, 0.5784, 0.24, 0.5781, 0.2549, 0.5523, 0.2902, 0.554, 0.3006, 0.5906, 0.2708, 0.5784, 0.2758, 0.5532, 0.3006, 0.5906, 0.299, 0.6197, 0.2611, 0.5992, 0.2708, 0.5784, 0.4894, 0.5917, 0.5025, 0.5577, 0.5141, 0.5753, 0.5137, 0.6054, 0.4117, 0.6643, 0.4295, 0.6408, 0.4277, 0.6747, 0.4155, 0.7074, 0.4295, 0.6408, 0.4442, 0.6226, 0.4481, 0.6371, 0.4277, 0.6747, 0.4888, 0.6343, 0.4871, 0.6184, 0.5174, 0.626, 0.5206, 0.6362, 0.8354, 0.6116, 0.847, 0.6035, 0.8396, 0.6557, 0.8257, 0.6647, 0.3981, 0.6791, 0.4117, 0.6643, 0.4155, 0.7074, 0.4094, 0.7262, 0.5613, 0.6238, 0.5618, 0.61, 0.5958, 0.6277, 0.5902, 0.6446, 0.5206, 0.6362, 0.5174, 0.626, 0.5618, 0.61, 0.5613, 0.6238, 0.5174, 0.626, 0.5137, 0.6054, 0.5573, 0.5897, 0.5618, 0.61, 0.2314, 0.4294, 0.2416, 0.4312, 0.2426, 0.4726, 0.2316, 0.4686, 0.231, 0.3906, 0.2407, 0.3902, 0.2416, 0.4312, 0.2314, 0.4294, 0.2407, 0.3902, 0.2507, 0.3904, 0.2522, 0.4329, 0.2416, 0.4312, 0.2167, 0.4266, 0.2236, 0.4274, 0.2231, 0.4632, 0.2154, 0.46, 0.2174, 0.3939, 0.2238, 0.3921, 0.2236, 0.4274, 0.2167, 0.4266, 0.2238, 0.3921, 0.231, 0.3906, 0.2314, 0.4294, 0.2236, 0.4274, 0.2146, 0.4998, 0.2228, 0.5049, 0.214, 0.5372, 0.2075, 0.5279, 0.2154, 0.46, 0.2231, 0.4632, 0.2228, 0.5049, 0.2146, 0.4998, 0.2231, 0.4632, 0.2316, 0.4686, 0.232, 0.5125, 0.2228, 0.5049, 0.225, 0.2591, 0.2374, 0.253, 0.2385, 0.302, 0.2277, 0.3068, 0.2202, 0.1997, 0.24, 0.1989, 0.2374, 0.253, 0.225, 0.2591, 0.24, 0.1989, 0.2575, 0.205, 0.2493, 0.2512, 0.2374, 0.253, 0.2078, 0.2781, 0.2158, 0.2691, 0.2195, 0.3148, 0.2121, 0.3215, 0.1961, 0.2216, 0.2049, 0.2083, 0.2158, 0.2691, 0.2078, 0.2781, 0.2049, 0.2083, 0.2202, 0.1997, 0.225, 0.2591, 0.2158, 0.2691, 0.215, 0.3585, 0.2219, 0.354, 0.2238, 0.3921, 0.2174, 0.3939, 0.2121, 0.3215, 0.2195, 0.3148, 0.2219, 0.354, 0.215, 0.3585, 0.2195, 0.3148, 0.2277, 0.3068, 0.2294, 0.3491, 0.2219, 0.354, 0.2732, 0.2656, 0.2816, 0.2764, 0.277, 0.3213, 0.2702, 0.3115, 0.2889, 0.2216, 0.3015, 0.2294, 0.2816, 0.2764, 0.2732, 0.2656, 0.3015, 0.2294, 0.3102, 0.241, 0.2886, 0.2869, 0.2816, 0.2764, 0.2493, 0.2512, 0.2613, 0.2575, 0.2603, 0.3044, 0.2497, 0.2996, 0.2575, 0.205, 0.2726, 0.2187, 0.2613, 0.2575, 0.2493, 0.2512, 0.2726, 0.2187, 0.2889, 0.2216, 0.2732, 0.2656, 0.2613, 0.2575, 0.2501, 0.3455, 0.26, 0.349, 0.2601, 0.3924, 0.2507, 0.3904, 0.2497, 0.2996, 0.2603, 0.3044, 0.26, 0.349, 0.2501, 0.3455, 0.2603, 0.3044, 0.2702, 0.3115, 0.2692, 0.3537, 0.26, 0.349, 0.7081, 0.4715, 0.7183, 0.4738, 0.7197, 0.5252, 0.7087, 0.5206, 0.7073, 0.4235, 0.717, 0.4232, 0.7183, 0.4738, 0.7081, 0.4715, 0.717, 0.4232, 0.727, 0.4228, 0.7288, 0.475, 0.7183, 0.4738, 0.6929, 0.4643, 0.7002, 0.4675, 0.7, 0.5128, 0.6921, 0.5067, 0.6933, 0.4235, 0.7, 0.4235, 0.7002, 0.4675, 0.6929, 0.4643, 0.7, 0.4235, 0.7073, 0.4235, 0.7081, 0.4715, 0.7002, 0.4675, 0.6921, 0.5563, 0.7027, 0.5634, 0.7185, 0.6054, 0.7022, 0.5944, 0.6921, 0.5067, 0.7, 0.5128, 0.7027, 0.5634, 0.6921, 0.5563, 0.7, 0.5128, 0.7087, 0.5206, 0.7161, 0.5718, 0.7027, 0.5634, 0.699, 0.2893, 0.7129, 0.2897, 0.7152, 0.3261, 0.7044, 0.3297, 0.6809, 0.2259, 0.7072, 0.2314, 0.7129, 0.2897, 0.699, 0.2893, 0.7072, 0.2314, 0.7337, 0.2322, 0.7269, 0.2898, 0.7129, 0.2897, 0.6829, 0.2909, 0.69, 0.2904, 0.6961, 0.3362, 0.6884, 0.3408, 0.6284, 0.2103, 0.6416, 0.2019, 0.6262, 0.2668, 0.6212, 0.2634, 0.6416, 0.2019, 0.6584, 0.203, 0.6306, 0.2711, 0.6262, 0.2668, 0.6911, 0.3832, 0.6982, 0.3801, 0.7, 0.4235, 0.6933, 0.4235, 0.6884, 0.3408, 0.6961, 0.3362, 0.6982, 0.3801, 0.6911, 0.3832, 0.6961, 0.3362, 0.7044, 0.3297, 0.7059, 0.3759, 0.6982, 0.3801, 0.7505, 0.2912, 0.7575, 0.2908, 0.7521, 0.3341, 0.7458, 0.3286, 0.1607, 0.2205, 0.1799, 0.2154, 0.2006, 0.2811, 0.1938, 0.2853, 0.1799, 0.2154, 0.1961, 0.2216, 0.2078, 0.2781, 0.2006, 0.2811, 0.7269, 0.2898, 0.7396, 0.2916, 0.7364, 0.3258, 0.7262, 0.3241, 0.7337, 0.2322, 0.7566, 0.2354, 0.7396, 0.2916, 0.7269, 0.2898, 0.1472, 0.2339, 0.1607, 0.2205, 0.1938, 0.2853, 0.1883, 0.2917, 0.7265, 0.3714, 0.7359, 0.3721, 0.7359, 0.4221, 0.727, 0.4228, 0.7262, 0.3241, 0.7364, 0.3258, 0.7359, 0.3721, 0.7265, 0.3714, 0.7364, 0.3258, 0.7458, 0.3286, 0.7446, 0.3737, 0.7359, 0.3721, 0.4512, 0.4899, 0.461, 0.4901, 0.4687, 0.5402, 0.4581, 0.5378, 0.4445, 0.4431, 0.4535, 0.4409, 0.461, 0.4901, 0.4512, 0.4899, 0.4535, 0.4409, 0.4625, 0.4385, 0.4706, 0.4892, 0.461, 0.4901, 0.435, 0.4853, 0.4428, 0.4873, 0.4487, 0.5317, 0.4399, 0.5271, 0.4301, 0.4453, 0.4371, 0.4443, 0.4428, 0.4873, 0.435, 0.4853, 0.4371, 0.4443, 0.4445, 0.4431, 0.4512, 0.4899, 0.4428, 0.4873, 0.4458, 0.5758, 0.4553, 0.5823, 0.4481, 0.6371, 0.4442, 0.6226, 0.4399, 0.5271, 0.4487, 0.5317, 0.4553, 0.5823, 0.4458, 0.5758, 0.4487, 0.5317, 0.4581, 0.5378, 0.4654, 0.5907, 0.4553, 0.5823, 0.4257, 0.301, 0.4356, 0.2912, 0.4418, 0.3434, 0.4326, 0.3511, 0.4143, 0.2563, 0.427, 0.2525, 0.4356, 0.2912, 0.4257, 0.301, 0.5667, 0.196, 0.5771, 0.1863, 0.5837, 0.2318, 0.5729, 0.2359, 0.4096, 0.3213, 0.4173, 0.3119, 0.4253, 0.3605, 0.418, 0.3674, 0.3936, 0.2724, 0.4024, 0.2614, 0.4173, 0.3119, 0.4096, 0.3213, 0.4024, 0.2614, 0.4143, 0.2563, 0.4257, 0.301, 0.4173, 0.3119, 0.4242, 0.4068, 0.4313, 0.4027, 0.4371, 0.4443, 0.4301, 0.4453, 0.418, 0.3674, 0.4253, 0.3605, 0.4313, 0.4027, 0.4242, 0.4068, 0.4253, 0.3605, 0.4326, 0.3511, 0.4385, 0.3973, 0.4313, 0.4027, 0.6063, 0.2424, 0.6144, 0.2532, 0.611, 0.2997, 0.604, 0.2903, 0.6063, 0.1868, 0.6194, 0.1974, 0.6144, 0.2532, 0.6063, 0.2424, 0.6194, 0.1974, 0.6284, 0.2103, 0.6212, 0.2634, 0.6144, 0.2532, 0.5837, 0.2318, 0.595, 0.2352, 0.5939, 0.2837, 0.583, 0.2794, 0.5771, 0.1863, 0.5901, 0.1828, 0.595, 0.2352, 0.5837, 0.2318, 0.5901, 0.1828, 0.6063, 0.1868, 0.6063, 0.2424, 0.595, 0.2352, 0.5812, 0.3243, 0.5914, 0.3276, 0.5892, 0.3702, 0.5795, 0.3683, 0.583, 0.2794, 0.5939, 0.2837, 0.5914, 0.3276, 0.5812, 0.3243, 0.5939, 0.2837, 0.604, 0.2903, 0.6009, 0.3322, 0.5914, 0.3276, 0.8128, 0.422, 0.823, 0.4246, 0.8227, 0.476, 0.8119, 0.471, 0.8134, 0.374, 0.8231, 0.374, 0.823, 0.4246, 0.8128, 0.422, 0.8231, 0.374, 0.8332, 0.374, 0.8335, 0.4263, 0.823, 0.4246, 0.7983, 0.4147, 0.8051, 0.4179, 0.8036, 0.463, 0.7961, 0.4569, 0.7999, 0.374, 0.8063, 0.374, 0.8051, 0.4179, 0.7983, 0.4147, 0.8063, 0.374, 0.8134, 0.374, 0.8128, 0.422, 0.8051, 0.4179, 0.7941, 0.5065, 0.8022, 0.5146, 0.8013, 0.5633, 0.7931, 0.5482, 0.7961, 0.4569, 0.8036, 0.463, 0.8022, 0.5146, 0.7941, 0.5065, 0.8036, 0.463, 0.8119, 0.471, 0.8113, 0.5252, 0.8022, 0.5146, 0.8136, 0.2375, 0.8255, 0.2357, 0.8232, 0.2769, 0.8122, 0.2804, 0.8206, 0.1769, 0.8337, 0.1759, 0.8255, 0.2357, 0.8136, 0.2375, 0.8337, 0.1759, 0.8459, 0.174, 0.8373, 0.2335, 0.8255, 0.2357, 0.7954, 0.2408, 0.804, 0.2399, 0.8038, 0.2866, 0.7963, 0.2912, 0.7987, 0.1836, 0.8088, 0.1782, 0.804, 0.2399, 0.7954, 0.2408, 0.8088, 0.1782, 0.8206, 0.1769, 0.8136, 0.2375, 0.804, 0.2399, 0.7984, 0.3333, 0.8053, 0.3301, 0.8063, 0.374, 0.7999, 0.374, 0.7963, 0.2912, 0.8038, 0.2866, 0.8053, 0.3301, 0.7984, 0.3333, 0.8038, 0.2866, 0.8122, 0.2804, 0.8129, 0.326, 0.8053, 0.3301, 0.3901, 0.3189, 0.3999, 0.3208, 0.41, 0.3634, 0.4017, 0.3575, 0.359, 0.2699, 0.3773, 0.2686, 0.3999, 0.3208, 0.3901, 0.3189, 0.3773, 0.2686, 0.3936, 0.2724, 0.4096, 0.3213, 0.3999, 0.3208, 0.8373, 0.2335, 0.8478, 0.2361, 0.845, 0.277, 0.8345, 0.2746, 0.8459, 0.174, 0.8563, 0.1775, 0.8478, 0.2361, 0.8373, 0.2335, 0.3237, 0.7235, 0.3092, 0.7183, 0.3158, 0.6593, 0.3237, 0.6597, 0.8337, 0.3222, 0.8436, 0.3237, 0.8426, 0.3741, 0.8332, 0.374, 0.8345, 0.2746, 0.845, 0.277, 0.8436, 0.3237, 0.8337, 0.3222, 0.845, 0.277, 0.8548, 0.2806, 0.8528, 0.3262, 0.8436, 0.3237, 0.4092, 0.4005, 0.4168, 0.4042, 0.4234, 0.4458, 0.4166, 0.446, 0.4017, 0.3575, 0.41, 0.3634, 0.4168, 0.4042, 0.4092, 0.4005, 0.41, 0.3634, 0.418, 0.3674, 0.4242, 0.4068, 0.4168, 0.4042, 0.8129, 0.326, 0.8231, 0.3236, 0.8231, 0.374, 0.8134, 0.374, 0.8122, 0.2804, 0.8232, 0.2769, 0.8231, 0.3236, 0.8129, 0.326, 0.8232, 0.2769, 0.8345, 0.2746, 0.8337, 0.3222, 0.8231, 0.3236, 0.8113, 0.5252, 0.8227, 0.5319, 0.8236, 0.6017, 0.8117, 0.5855, 0.8119, 0.471, 0.8227, 0.476, 0.8227, 0.5319, 0.8113, 0.5252, 0.8227, 0.476, 0.834, 0.4791, 0.8343, 0.5363, 0.8227, 0.5319, 0.679, 0.3753, 0.6849, 0.3798, 0.6874, 0.4232, 0.6818, 0.4229, 0.604, 0.2903, 0.611, 0.2997, 0.6073, 0.3385, 0.6009, 0.3322, 0.6819, 0.3347, 0.6884, 0.3408, 0.6911, 0.3832, 0.6849, 0.3798, 0.4385, 0.3973, 0.4476, 0.3925, 0.4535, 0.4409, 0.4445, 0.4431, 0.4326, 0.3511, 0.4418, 0.3434, 0.4476, 0.3925, 0.4385, 0.3973, 0.4418, 0.3434, 0.4513, 0.3375, 0.4568, 0.3884, 0.4476, 0.3925, 0.5526, 0.4882, 0.5635, 0.4932, 0.5476, 0.5408, 0.5317, 0.5358, 0.4581, 0.5378, 0.4687, 0.5402, 0.4762, 0.5943, 0.4654, 0.5907, 0.4687, 0.5402, 0.479, 0.5404, 0.4871, 0.595, 0.4762, 0.5943, 0.7446, 0.3737, 0.7501, 0.377, 0.7489, 0.4206, 0.744, 0.4213, 0.7458, 0.3286, 0.7521, 0.3341, 0.7501, 0.377, 0.7446, 0.3737, 0.2061, 0.3211, 0.2121, 0.3215, 0.215, 0.3585, 0.2093, 0.3589, 0.7059, 0.3759, 0.716, 0.3731, 0.717, 0.4232, 0.7073, 0.4235, 0.7044, 0.3297, 0.7152, 0.3261, 0.716, 0.3731, 0.7059, 0.3759, 0.7152, 0.3261, 0.7262, 0.3241, 0.7265, 0.3714, 0.716, 0.3731, 0.7161, 0.5718, 0.7306, 0.5761, 0.7622, 0.6284, 0.7419, 0.6187, 0.7087, 0.5206, 0.7197, 0.5252, 0.7306, 0.5761, 0.7161, 0.5718, 0.7197, 0.5252, 0.7308, 0.5278, 0.7438, 0.5787, 0.7306, 0.5761, 0.7876, 0.3261, 0.7928, 0.3302, 0.7945, 0.3741, 0.7894, 0.3741, 0.2702, 0.3115, 0.277, 0.3213, 0.2752, 0.3602, 0.2692, 0.3537, 0.7906, 0.2853, 0.7963, 0.2912, 0.7984, 0.3333, 0.7928, 0.3302, 0.2294, 0.3491, 0.2396, 0.3466, 0.2407, 0.3902, 0.231, 0.3906, 0.2277, 0.3068, 0.2385, 0.302, 0.2396, 0.3466, 0.2294, 0.3491, 0.2385, 0.302, 0.2497, 0.2996, 0.2501, 0.3455, 0.2396, 0.3466, 0.232, 0.5125, 0.2436, 0.518, 0.236, 0.5499, 0.222, 0.5458, 0.2316, 0.4686, 0.2426, 0.4726, 0.2436, 0.518, 0.232, 0.5125, 0.2426, 0.4726, 0.2539, 0.4756, 0.2553, 0.5218, 0.2436, 0.518, 0.5573, 0.5897, 0.548, 0.5712, 0.5892, 0.5751, 0.5971, 0.603, 0.5137, 0.6054, 0.5141, 0.5753, 0.548, 0.5712, 0.5573, 0.5897, 0.5141, 0.5753, 0.5317, 0.5358, 0.5476, 0.5408, 0.548, 0.5712, 0.2611, 0.5992, 0.2554, 0.6163, 0.2254, 0.6282, 0.2301, 0.608, 0.299, 0.6197, 0.2959, 0.6375, 0.2554, 0.6163, 0.2611, 0.5992, 0.2959, 0.6375, 0.2938, 0.6529, 0.254, 0.6315, 0.2554, 0.6163, 0.1669, 0.5789, 0.1509, 0.5996, 0.1586, 0.5559, 0.1757, 0.547, 0.1778, 0.61, 0.1649, 0.6346, 0.1509, 0.5996, 0.1669, 0.5789, 0.1649, 0.6346, 0.1587, 0.6519, 0.1424, 0.6158, 0.1509, 0.5996, 0.4622, 0.1701, 0.4542, 0.2054, 0.4346, 0.2192, 0.4329, 0.1885, 0.4871, 0.1717, 0.4742, 0.2027, 0.4542, 0.2054, 0.4622, 0.1701, 0.4742, 0.2027, 0.4645, 0.2382, 0.4501, 0.2385, 0.4542, 0.2054, 0.1579, 0.7344, 0.1798, 0.7117, 0.1979, 0.7484, 0.1791, 0.7685, 0.1424, 0.71, 0.1627, 0.6849, 0.1798, 0.7117, 0.1579, 0.7344, 0.1627, 0.6849, 0.193, 0.6647, 0.2111, 0.695, 0.1798, 0.7117, 0.818, 0.1493, 0.8322, 0.1456, 0.8337, 0.1759, 0.8206, 0.1769, 0.2283, 0.8351, 0.2452, 0.8323, 0.2526, 0.8576, 0.237, 0.8564, 0.2452, 0.8323, 0.2593, 0.8255, 0.2652, 0.8516, 0.2526, 0.8576, 0.3615, 0.244, 0.3827, 0.2481, 0.3773, 0.2686, 0.359, 0.2699, 0.3782, 0.2288, 0.3986, 0.2416, 0.3827, 0.2481, 0.3615, 0.244, 0.3986, 0.2416, 0.4143, 0.2563, 0.4024, 0.2614, 0.3827, 0.2481, 0.751, 0.6606, 0.7268, 0.6333, 0.7185, 0.6054, 0.7419, 0.6187, 0.7449, 0.7001, 0.7263, 0.6617, 0.7268, 0.6333, 0.751, 0.6606, 0.7263, 0.6617, 0.6957, 0.6218, 0.6991, 0.6071, 0.7268, 0.6333, 0.2766, 0.5179, 0.2839, 0.512, 0.2953, 0.549, 0.2902, 0.554, 0.2741, 0.4735, 0.2806, 0.4699, 0.2839, 0.512, 0.2766, 0.5179, 0.7903, 0.4631, 0.7961, 0.4569, 0.7941, 0.5065, 0.7884, 0.5147, 0.5087, 0.7307, 0.5013, 0.7356, 0.4937, 0.7068, 0.5041, 0.6878, 0.7501, 0.5182, 0.756, 0.5095, 0.7608, 0.5604, 0.7577, 0.57, 0.756, 0.5095, 0.7608, 0.5027, 0.765, 0.5521, 0.7608, 0.5604, 0.5994, 0.4923, 0.6073, 0.4866, 0.6209, 0.5272, 0.6144, 0.5379, 0.5984, 0.449, 0.606, 0.4455, 0.6073, 0.4866, 0.5994, 0.4923, 0.6859, 0.5124, 0.6921, 0.5067, 0.6921, 0.5563, 0.6862, 0.5638, 0.4322, 0.5948, 0.4392, 0.584, 0.4295, 0.6408, 0.4117, 0.6643, 0.4268, 0.5411, 0.4332, 0.5333, 0.4392, 0.584, 0.4322, 0.5948, 0.4332, 0.5333, 0.4399, 0.5271, 0.4458, 0.5758, 0.4392, 0.584])
me_cube_001.use_remesh_preserve_volume = False
me_cube_001.use_remesh_preserve_attributes = False
me_cube_001.use_mirror_vertex_groups = False
me_cube_001.update()

# ---- objects
ob_cube = bpy.data.objects.new('Cube', me_cube_001)

# ---- transforms, parenting, visibility, modifiers, constraints
ob_cube.location = (0.0, 0.0, 0.0)
ob_cube.scale = (0.3784, 0.3784, 0.3784)
ob_cube.lineart.crease_threshold = 0.0

# ---- collection membership
col_collection_1.objects.link(ob_cube)

# ---- scene / render settings (as saved in the file)
scene.frame_start = 1; scene.frame_end = 250; scene.frame_set(1)
scene.render.engine = 'BLENDER_EEVEE_NEXT'
scene.render.resolution_percentage = 50
scene.render.dither_intensity = 0.0
scene.cycles.use_denoising = False
scene.cycles.samples = 10
scene.cycles.sampling_pattern = 'TABULATED_SOBOL'
scene.cycles.light_sampling_threshold = 0.0
scene.cycles.use_adaptive_sampling = False
scene.cycles.use_light_tree = False
scene.cycles.blur_glossy = 0.0
scene.cycles.pixel_filter_type = 'GAUSSIAN'
scene.cycles.sample_clamp_indirect = 0.0
scene.view_settings.view_transform = 'Standard'
bpy.context.view_layer.update()

# ---- added for rendering (the .blend has no active camera and no usable light): camera, sun
cam_auto = bpy.data.cameras.new('AutoCamera')
cam_auto.lens = 50.0
cam_auto.sensor_width = 36.0
cam_auto.clip_end = 1000.0
ob_auto_camera = bpy.data.objects.new('AutoCamera', cam_auto)
scene.collection.objects.link(ob_auto_camera)
ob_auto_camera.location = (4.07864, -4.84919, 3.21178)
ob_auto_camera.rotation_euler = (1.09748, -7.21219e-08, 0.694738)
scene.camera = ob_auto_camera
light_auto_sun = bpy.data.lights.new('AutoSun', 'SUN')
light_auto_sun.energy = 3.0
light_auto_sun.angle = 0.0523599
ob_auto_sun = bpy.data.objects.new('AutoSun', light_auto_sun)
scene.collection.objects.link(ob_auto_sun)
ob_auto_sun.rotation_euler = (0.872665, 0.174533, 0.523599)
bpy.context.view_layer.update()
